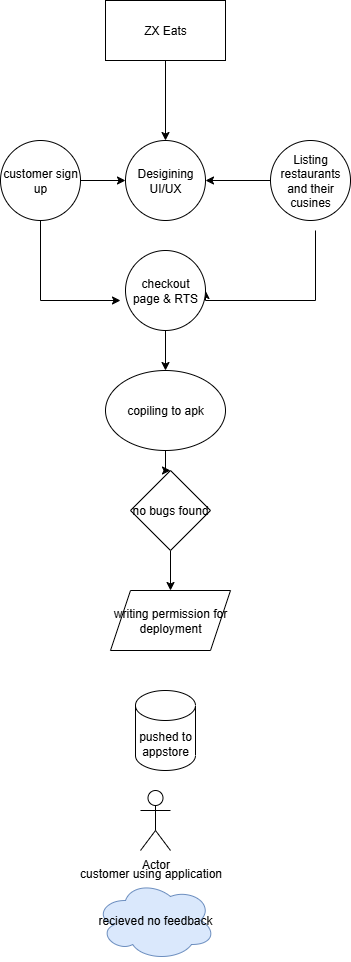

The diagram above was exported from draw.io. Its source (the exported page's mxGraphModel, read from the mxfile embedded in the PNG):
<mxGraphModel dx="715" dy="410" grid="1" gridSize="10" guides="1" tooltips="1" connect="1" arrows="1" fold="1" page="1" pageScale="1" pageWidth="850" pageHeight="1100" math="0" shadow="0">
  <root>
    <mxCell id="0" />
    <mxCell id="1" parent="0" />
    <mxCell id="XehNwLfGmz7Ec2EN2cvY-18" value="Desigining&lt;div&gt;UI/UX&lt;/div&gt;" style="ellipse;whiteSpace=wrap;html=1;aspect=fixed;" vertex="1" parent="1">
      <mxGeometry x="385" y="260" width="80" height="80" as="geometry" />
    </mxCell>
    <mxCell id="XehNwLfGmz7Ec2EN2cvY-25" value="" style="edgeStyle=orthogonalEdgeStyle;rounded=0;orthogonalLoop=1;jettySize=auto;html=1;" edge="1" parent="1" source="XehNwLfGmz7Ec2EN2cvY-24" target="XehNwLfGmz7Ec2EN2cvY-18">
      <mxGeometry relative="1" as="geometry" />
    </mxCell>
    <mxCell id="XehNwLfGmz7Ec2EN2cvY-24" value="ZX Eats" style="rounded=0;whiteSpace=wrap;html=1;" vertex="1" parent="1">
      <mxGeometry x="365" y="120" width="120" height="60" as="geometry" />
    </mxCell>
    <mxCell id="XehNwLfGmz7Ec2EN2cvY-27" value="" style="edgeStyle=orthogonalEdgeStyle;rounded=0;orthogonalLoop=1;jettySize=auto;html=1;" edge="1" parent="1" source="XehNwLfGmz7Ec2EN2cvY-26" target="XehNwLfGmz7Ec2EN2cvY-18">
      <mxGeometry relative="1" as="geometry" />
    </mxCell>
    <mxCell id="XehNwLfGmz7Ec2EN2cvY-61" style="edgeStyle=orthogonalEdgeStyle;rounded=0;orthogonalLoop=1;jettySize=auto;html=1;" edge="1" parent="1" source="XehNwLfGmz7Ec2EN2cvY-26">
      <mxGeometry relative="1" as="geometry">
        <mxPoint x="380" y="420" as="targetPoint" />
        <Array as="points">
          <mxPoint x="300" y="420" />
        </Array>
      </mxGeometry>
    </mxCell>
    <mxCell id="XehNwLfGmz7Ec2EN2cvY-26" value="customer sign up" style="ellipse;whiteSpace=wrap;html=1;aspect=fixed;" vertex="1" parent="1">
      <mxGeometry x="260" y="260" width="80" height="80" as="geometry" />
    </mxCell>
    <mxCell id="XehNwLfGmz7Ec2EN2cvY-29" value="" style="edgeStyle=orthogonalEdgeStyle;rounded=0;orthogonalLoop=1;jettySize=auto;html=1;" edge="1" parent="1" source="XehNwLfGmz7Ec2EN2cvY-28" target="XehNwLfGmz7Ec2EN2cvY-18">
      <mxGeometry relative="1" as="geometry" />
    </mxCell>
    <mxCell id="XehNwLfGmz7Ec2EN2cvY-59" style="edgeStyle=orthogonalEdgeStyle;rounded=0;orthogonalLoop=1;jettySize=auto;html=1;exitX=0.5;exitY=1;exitDx=0;exitDy=0;" edge="1" parent="1">
      <mxGeometry relative="1" as="geometry">
        <mxPoint x="465" y="410" as="targetPoint" />
        <mxPoint x="575" y="350" as="sourcePoint" />
        <Array as="points">
          <mxPoint x="575" y="420" />
          <mxPoint x="465" y="420" />
        </Array>
      </mxGeometry>
    </mxCell>
    <mxCell id="XehNwLfGmz7Ec2EN2cvY-28" value="Listing&lt;div&gt;restaurants and their cusines&lt;/div&gt;" style="ellipse;whiteSpace=wrap;html=1;aspect=fixed;" vertex="1" parent="1">
      <mxGeometry x="530" y="260" width="80" height="80" as="geometry" />
    </mxCell>
    <mxCell id="XehNwLfGmz7Ec2EN2cvY-62" style="edgeStyle=orthogonalEdgeStyle;rounded=0;orthogonalLoop=1;jettySize=auto;html=1;exitX=0.5;exitY=1;exitDx=0;exitDy=0;entryX=0.5;entryY=0;entryDx=0;entryDy=0;" edge="1" parent="1" source="XehNwLfGmz7Ec2EN2cvY-41" target="XehNwLfGmz7Ec2EN2cvY-48">
      <mxGeometry relative="1" as="geometry" />
    </mxCell>
    <mxCell id="XehNwLfGmz7Ec2EN2cvY-41" value="checkout page &amp;amp; RTS" style="ellipse;whiteSpace=wrap;html=1;aspect=fixed;" vertex="1" parent="1">
      <mxGeometry x="385" y="370" width="80" height="80" as="geometry" />
    </mxCell>
    <mxCell id="XehNwLfGmz7Ec2EN2cvY-63" value="" style="edgeStyle=orthogonalEdgeStyle;rounded=0;orthogonalLoop=1;jettySize=auto;html=1;" edge="1" parent="1" source="XehNwLfGmz7Ec2EN2cvY-48" target="XehNwLfGmz7Ec2EN2cvY-49">
      <mxGeometry relative="1" as="geometry" />
    </mxCell>
    <mxCell id="XehNwLfGmz7Ec2EN2cvY-48" value="copiling to apk" style="ellipse;whiteSpace=wrap;html=1;" vertex="1" parent="1">
      <mxGeometry x="365" y="490" width="120" height="80" as="geometry" />
    </mxCell>
    <mxCell id="XehNwLfGmz7Ec2EN2cvY-64" value="" style="edgeStyle=orthogonalEdgeStyle;rounded=0;orthogonalLoop=1;jettySize=auto;html=1;" edge="1" parent="1" source="XehNwLfGmz7Ec2EN2cvY-49" target="XehNwLfGmz7Ec2EN2cvY-50">
      <mxGeometry relative="1" as="geometry" />
    </mxCell>
    <mxCell id="XehNwLfGmz7Ec2EN2cvY-49" value="no bugs found" style="rhombus;whiteSpace=wrap;html=1;" vertex="1" parent="1">
      <mxGeometry x="390" y="590" width="80" height="80" as="geometry" />
    </mxCell>
    <mxCell id="XehNwLfGmz7Ec2EN2cvY-50" value="writing permission for deployment" style="shape=parallelogram;perimeter=parallelogramPerimeter;whiteSpace=wrap;html=1;fixedSize=1;" vertex="1" parent="1">
      <mxGeometry x="370" y="710" width="120" height="60" as="geometry" />
    </mxCell>
    <mxCell id="XehNwLfGmz7Ec2EN2cvY-51" value="pushed to appstore" style="shape=cylinder3;whiteSpace=wrap;html=1;boundedLbl=1;backgroundOutline=1;size=15;" vertex="1" parent="1">
      <mxGeometry x="395" y="810" width="60" height="80" as="geometry" />
    </mxCell>
    <mxCell id="XehNwLfGmz7Ec2EN2cvY-53" value="Actor" style="shape=umlActor;verticalLabelPosition=bottom;verticalAlign=top;html=1;outlineConnect=0;" vertex="1" parent="1">
      <mxGeometry x="400" y="910" width="30" height="60" as="geometry" />
    </mxCell>
    <mxCell id="XehNwLfGmz7Ec2EN2cvY-55" value="recieved no feedback" style="ellipse;shape=cloud;whiteSpace=wrap;html=1;fillColor=#dae8fc;strokeColor=#6c8ebf;" vertex="1" parent="1">
      <mxGeometry x="355" y="1000" width="120" height="80" as="geometry" />
    </mxCell>
    <mxCell id="XehNwLfGmz7Ec2EN2cvY-65" value="customer using application" style="text;html=1;align=center;verticalAlign=middle;resizable=0;points=[];autosize=1;strokeColor=none;fillColor=none;" vertex="1" parent="1">
      <mxGeometry x="325" y="978" width="170" height="30" as="geometry" />
    </mxCell>
  </root>
</mxGraphModel>